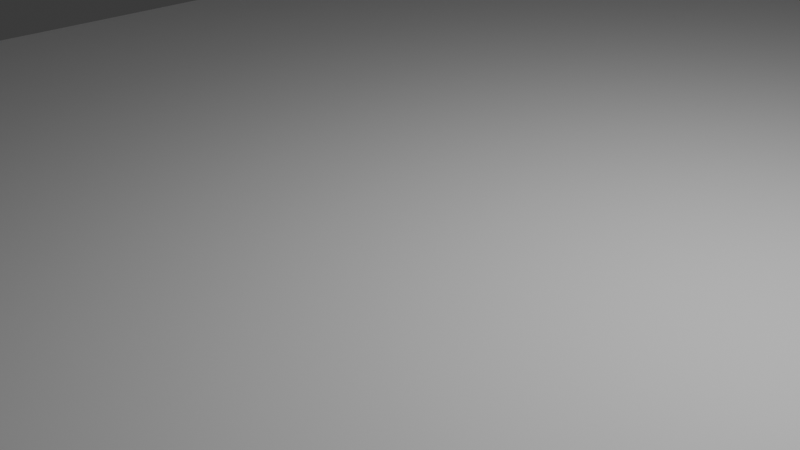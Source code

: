 # Source: test_track.blend  (saved by Blender 4.3.34; exported with 4.5.12 LTS)
import bpy
from mathutils import Matrix  # noqa: F401  (used for matrix-valued properties, if any)

bpy.ops.wm.read_factory_settings(use_empty=True)
scene = bpy.context.scene
scene.name = 'Scene'

# ---- collections
col_collection = bpy.data.collections.new('Collection'); scene.collection.children.link(col_collection)
col_track = bpy.data.collections.new('Track'); scene.collection.children.link(col_track)

# ---- materials (node trees are filled in below, after node groups)
mat_material_001 = bpy.data.materials.new('Material.001')

# ---- material node trees
mat_material_001.use_nodes = True; mat_material_001.node_tree.nodes.clear()
_N = mat_material_001.node_tree.nodes; _L = mat_material_001.node_tree.links
n0 = _N.new('ShaderNodeBsdfPrincipled'); n0.name = 'Principled BSDF'; n0.location = (10, 300)
n0.inputs[0].default_value = (0.7601, 0.7601, 0.7601, 1.0)
n0.inputs[2].default_value = 1.0
n1 = _N.new('ShaderNodeOutputMaterial'); n1.name = 'Material Output'; n1.location = (300, 300)
_L.new(n0.outputs[0], n1.inputs[0])
n1.is_active_output = True

# ---- world
world_world = bpy.data.worlds.new('World'); scene.world = world_world
world_world.use_nodes = True; world_world.node_tree.nodes.clear()
_N = world_world.node_tree.nodes; _L = world_world.node_tree.links
n0 = _N.new('ShaderNodeOutputWorld'); n0.name = 'World Output'; n0.location = (300, 300)
n1 = _N.new('ShaderNodeBackground'); n1.name = 'Background'; n1.location = (10, 300)
n1.inputs[0].default_value = (0.05088, 0.05088, 0.05088, 1.0)
_L.new(n1.outputs[0], n0.inputs[0])
n0.is_active_output = True
world_world.color = (0.05088, 0.05088, 0.05088)
world_world.sun_shadow_jitter_overblur = 0.0

# ---- cameras
cam_camera = bpy.data.cameras.new('Camera')
cam_camera.clip_end = 100.0
cam_camera.ortho_scale = 7.314

# ---- lights
light_light = bpy.data.lights.new('Light', 'POINT')
light_light.energy = 1000.0
light_light.shadow_soft_size = 0.1

# ---- meshes
me_plane = bpy.data.meshes.new('Plane')
me_plane.from_pydata([(-8.234, 8.234, 0.0), (8.234, 8.234, 0.0), (-8.234, 21.22, 0.0), (8.234, 21.22, 0.0), (-8.004, 31.46, 0.0), (7.079, 44.29, 0.0), (-13.61, 38.77, 0.0), (-1.654, 54.56, 0.0), (-34.2, 48.95, 0.0), (-22.24, 64.74, 0.0), (-53.2, 58.57, 0.82), (-33.79, 73.45, 0.0), (-62.2, 70.46, 3.171), (-40.99, 83.31, 0.1138), (-68.0, 89.75, 3.171), (-44.44, 98.71, 0.1138), (-72.58, 111.5, 2.73), (-47.26, 112.7, -0.1286), (-52.51, 124.4, 46.03), (-27.73, 126.3, 47.22), (-44.4, 104.4, 50.02), (-20.6, 115.3, 47.63), (-23.02, 83.9, 50.24), (-6.208, 106.7, 47.34), (-1.47, 75.71, 49.44), (15.34, 98.48, 46.54), (26.88, 67.09, 45.25), (37.1, 93.85, 45.34), (56.09, 73.76, 42.78), (51.12, 99.25, 43.98), (80.98, 91.6, 39.72), (65.21, 110.1, 42.19), (76.76, 107.1, 0.0), (58.75, 98.82, 0.0), (75.63, 68.42, 0.0), (55.87, 67.1, 0.0), (73.32, 33.72, 1.433), (53.56, 37.23, 0.00396), (69.57, 13.49, 4.283), (48.62, 26.7, 0.9919), (50.6, -4.993, 5.469), (38.45, 18.42, 2.707), (17.66, -9.226, 14.75), (16.71, 13.9, 13.19), (-17.78, -10.17, 3.955), (-17.93, 9.635, 3.955), (-42.3, -10.53, 1.398), (-42.45, 9.273, 1.398), (-67.06, -10.77, 0.0), (-74.44, 7.608, 0.0), (-86.24, -27.24, 0.0), (-99.03, -12.12, 0.0), (-110.5, -60.0, 0.0), (-128.0, -50.81, 0.0), (-115.1, -100.6, 0.0), (-134.9, -99.04, 0.0), (-106.5, -117.8, 0.0), (-121.7, -130.5, 0.0), (-75.75, -117.4, 0.0), (-84.41, -135.3, 0.0), (-35.79, -115.6, 0.0), (-44.44, -133.4, 0.0), (61.96, -114.3, 0.0), (58.47, -133.7, 0.0), (83.06, -100.5, 0.0), (97.15, -114.4, 0.0), (94.05, -80.54, 0.0), (113.9, -80.64, 0.0), (89.16, -66.84, 0.0), (105.8, -56.04, 0.0), (53.18, -59.41, 0.0), (61.67, -41.52, 0.0), (26.01, -60.36, 0.0), (34.49, -42.46, 0.0), (-0.8605, -59.81, 0.0), (14.62, -41.4, 0.0), (-14.04, -39.36, 0.0), (11.98, -31.17, 0.0), (-9.077, -19.26, 0.0), (9.241, -19.05, 0.0), (34.68, -6.993, 9.541), (27.31, 16.09, 7.777), (-55.38, 130.3, 40.41), (-58.25, 132.1, 33.22), (-61.11, 132.7, 24.22), (-63.98, 132.0, 15.96), (-66.85, 128.1, 9.403), (-69.71, 120.4, 5.7), (-44.47, 122.2, 3.255), (-41.68, 129.5, 7.769), (-38.89, 133.4, 14.97), (-36.1, 134.3, 23.79), (-33.31, 133.7, 33.35), (-30.52, 132.0, 41.04), (-29.12, 130.2, 44.27), (-53.95, 128.3, 43.36), (17.21, 14.0, 12.94), (18.47, -9.12, 14.51), (-18.76, 9.622, 3.868), (-18.61, -10.18, 3.868)], [], [(1, 0, 78, 79), (0, 1, 3, 2), (2, 3, 5, 4), (4, 5, 7, 6), (6, 7, 9, 8), (8, 9, 11, 10), (10, 11, 13, 12), (12, 13, 15, 14), (14, 15, 17, 16), (95, 94, 19, 18), (18, 19, 21, 20), (20, 21, 23, 22), (22, 23, 25, 24), (24, 25, 27, 26), (26, 27, 29, 28), (28, 29, 31, 30), (30, 31, 33, 32), (32, 33, 35, 34), (34, 35, 37, 36), (36, 37, 39, 38), (38, 39, 41, 40), (97, 96, 43, 42), (98, 47, 46, 99), (47, 49, 48, 46), (49, 51, 50, 48), (51, 53, 52, 50), (53, 55, 54, 52), (55, 57, 56, 54), (57, 59, 58, 56), (59, 61, 60, 58), (61, 63, 62, 60), (63, 65, 64, 62), (65, 67, 66, 64), (67, 69, 68, 66), (69, 71, 70, 68), (71, 73, 72, 70), (73, 75, 74, 72), (75, 77, 76, 74), (77, 79, 78, 76), (40, 41, 81, 80), (16, 17, 88, 87), (87, 88, 89, 86), (86, 89, 90, 85), (85, 90, 91, 84), (84, 91, 92, 83), (83, 92, 93, 82), (82, 93, 94, 95), (80, 81, 96, 97), (45, 98, 99, 44)])
_uv = me_plane.uv_layers.new(name='UVMap')
_uv.uv.foreach_set('vector', [0.001707, 0.4423, 0.07585, 0.4423, 0.07585, 0.4675, 0.001707, 0.4679, 0.07585, 0.4423, 0.001707, 0.4423, 0.001707, 0.4313, 0.07585, 0.4309, 0.07585, 0.4309, 0.001707, 0.4313, 0.001707, 0.4179, 0.07585, 0.4182, 0.07585, 0.4182, 0.001707, 0.4179, 0.001707, 0.4058, 0.07585, 0.4081, 0.07585, 0.4081, 0.001707, 0.4058, 0.001707, 0.3812, 0.07585, 0.382, 0.07585, 0.382, 0.001707, 0.3812, 0.001707, 0.3644, 0.07585, 0.3644, 0.07585, 0.3644, 0.001707, 0.3644, 0.001707, 0.3525, 0.07585, 0.3537, 0.07585, 0.3537, 0.001707, 0.3525, 0.001707, 0.3347, 0.07585, 0.3353, 0.07585, 0.3353, 0.001707, 0.3347, 0.001707, 0.3151, 0.07585, 0.3158, 0.07585, 0.294, 0.001707, 0.2921, 0.001707, 0.2904, 0.07585, 0.2923, 0.07585, 0.2923, 0.001707, 0.2904, 0.001707, 0.2729, 0.07585, 0.2754, 0.07585, 0.2754, 0.001707, 0.2729, 0.001707, 0.2519, 0.07585, 0.2509, 0.07585, 0.2509, 0.001707, 0.2519, 0.001707, 0.2266, 0.07585, 0.2266, 0.07585, 0.2266, 0.001707, 0.2266, 0.001707, 0.2047, 0.07585, 0.2063, 0.07585, 0.2063, 0.001707, 0.2047, 0.001707, 0.1794, 0.07585, 0.1792, 0.07585, 0.1792, 0.001707, 0.1794, 0.001707, 0.1516, 0.07585, 0.1521, 0.07585, 0.1521, 0.001707, 0.1516, 0.001707, 0.1307, 0.07585, 0.1307, 0.07585, 0.1307, 0.001707, 0.1307, 0.001707, 0.09872, 0.07585, 0.0981, 0.07585, 0.0981, 0.001707, 0.09872, 0.001707, 0.06485, 0.07585, 0.06485, 0.07585, 0.06485, 0.001707, 0.06485, 0.001707, 0.05155, 0.07585, 0.05155, 0.07585, 0.05155, 0.001707, 0.05155, 0.001707, 0.03212, 0.07585, 0.03444, 0.07585, 0.004775, 0.001707, 0.004775, 0.001707, 0.004076, 0.07585, 0.004076, 0.001707, 0.9991, 0.001707, 0.9743, 0.07585, 0.9749, 0.07585, 0.9984, 0.001707, 0.9743, 0.001707, 0.9425, 0.07585, 0.9436, 0.07585, 0.9749, 0.001707, 0.9425, 0.001707, 0.9191, 0.07585, 0.9188, 0.07585, 0.9436, 0.001707, 0.9191, 0.001707, 0.8846, 0.07585, 0.8846, 0.07585, 0.9188, 0.001707, 0.8846, 0.001707, 0.8351, 0.07585, 0.8384, 0.07585, 0.8846, 0.001707, 0.8351, 0.001707, 0.8126, 0.07585, 0.8126, 0.07585, 0.8384, 0.001707, 0.8126, 0.001707, 0.7871, 0.07585, 0.7857, 0.07585, 0.8126, 0.001707, 0.7871, 0.001707, 0.7473, 0.07585, 0.7473, 0.07585, 0.7857, 0.001707, 0.7473, 0.001707, 0.6489, 0.07585, 0.6429, 0.07585, 0.7473, 0.001707, 0.6489, 0.001707, 0.6131, 0.07585, 0.612, 0.07585, 0.6429, 0.001707, 0.6131, 0.001707, 0.5827, 0.07585, 0.5838, 0.07585, 0.612, 0.001707, 0.5827, 0.001707, 0.5622, 0.07585, 0.5646, 0.07585, 0.5838, 0.001707, 0.5622, 0.001707, 0.5273, 0.07585, 0.5271, 0.07585, 0.5646, 0.001707, 0.5273, 0.001707, 0.5049, 0.07585, 0.5054, 0.07585, 0.5271, 0.001707, 0.5049, 0.001707, 0.4853, 0.07585, 0.4846, 0.07585, 0.5054, 0.001707, 0.4853, 0.001707, 0.4799, 0.07585, 0.4797, 0.07585, 0.4846, 0.001707, 0.4799, 0.001707, 0.4679, 0.07585, 0.4675, 0.07585, 0.4797, 0.07585, 0.03444, 0.001707, 0.03212, 0.001707, 0.01889, 0.07585, 0.01889, 0.07585, 0.3158, 0.001707, 0.3151, 0.001707, 0.3116, 0.07585, 0.3125, 0.07585, 0.3125, 0.001707, 0.3116, 0.001707, 0.308, 0.07585, 0.3091, 0.07585, 0.3091, 0.001707, 0.308, 0.001707, 0.3045, 0.07585, 0.3058, 0.07585, 0.3058, 0.001707, 0.3045, 0.001707, 0.301, 0.07585, 0.3024, 0.07585, 0.3024, 0.001707, 0.301, 0.001707, 0.2974, 0.07585, 0.299, 0.07585, 0.299, 0.001707, 0.2974, 0.001707, 0.2939, 0.07585, 0.2957, 0.07585, 0.2957, 0.001707, 0.2939, 0.001707, 0.2921, 0.07585, 0.294, 0.07585, 0.01889, 0.001707, 0.01889, 0.001707, 0.004775, 0.07585, 0.004775, 0.001707, 1.0, 0.001707, 0.9991, 0.07585, 0.9984, 0.07585, 0.9992])
me_plane.materials.append(mat_material_001)
me_plane.update()

# ---- objects
ob_light = bpy.data.objects.new('Light', light_light)
ob_camera = bpy.data.objects.new('Camera', cam_camera)
ob_plane = bpy.data.objects.new('Plane', me_plane)

# ---- transforms, parenting, visibility, modifiers, constraints
ob_light.location = (4.076, 1.005, 5.904)
ob_light.rotation_euler = (0.6503, 0.05522, 1.866)
ob_light.lock_rotations_4d = False
ob_light.empty_display_type = 'ARROWS'
ob_light.color = (0.0, 0.0, 0.0, 0.0)
ob_light.lineart.crease_threshold = 0.0
ob_camera.location = (7.359, -6.926, 4.958)
ob_camera.rotation_euler = (1.109, 0.0, 0.8149)
ob_camera.lock_rotations_4d = False
ob_camera.empty_display_type = 'ARROWS'
ob_camera.color = (0.0, 0.0, 0.0, 0.0)
ob_camera.display_type = 'WIRE'
ob_camera.lineart.crease_threshold = 0.0
ob_plane.location = (0.0, 0.0, 0.0)
_m = ob_plane.modifiers.new('Subdivision', 'SUBSURF')
_m.levels = 2
_m = ob_plane.modifiers.new('Solidify', 'SOLIDIFY')
_m.thickness = 1.0

# ---- collection membership
col_collection.objects.link(ob_light)
col_collection.objects.link(ob_camera)
col_track.objects.link(ob_plane)

# ---- scene / render settings (as saved in the file)
scene.camera = ob_camera
scene.frame_start = 1; scene.frame_end = 250; scene.frame_set(38)
scene.render.engine = 'BLENDER_EEVEE_NEXT'
bpy.context.view_layer.update()
